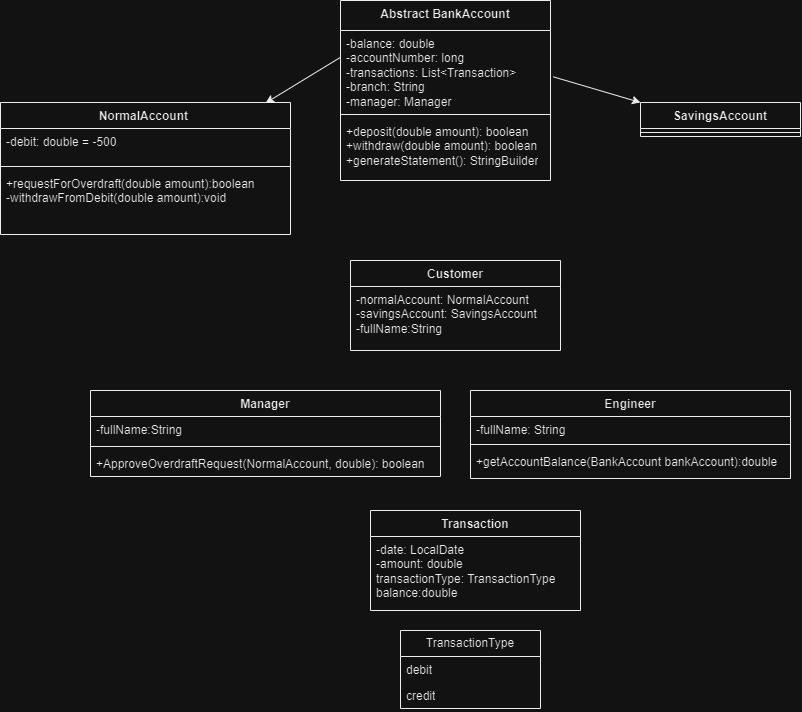

The diagram above was exported from draw.io. Its source (the exported page's mxGraphModel, read from the mxfile embedded in the PNG):
<mxGraphModel dx="699" dy="372" grid="1" gridSize="10" guides="1" tooltips="1" connect="1" arrows="1" fold="1" page="1" pageScale="1" pageWidth="850" pageHeight="1100" math="0" shadow="0">
  <root>
    <mxCell id="0" />
    <mxCell id="1" parent="0" />
    <mxCell id="9a7xbYd19Ny5eqlHVuA5-1" value="Abstract BankAccount" style="swimlane;fontStyle=1;align=center;verticalAlign=top;childLayout=stackLayout;horizontal=1;startSize=30;horizontalStack=0;resizeParent=1;resizeParentMax=0;resizeLast=0;collapsible=1;marginBottom=0;whiteSpace=wrap;html=1;" vertex="1" parent="1">
      <mxGeometry x="380" y="30" width="210" height="180" as="geometry" />
    </mxCell>
    <mxCell id="9a7xbYd19Ny5eqlHVuA5-2" value="-balance: double&lt;br&gt;-accountNumber: long&lt;br&gt;-transactions: List&amp;lt;Transaction&amp;gt;&lt;br&gt;-branch: String&lt;br&gt;-manager: Manager" style="text;strokeColor=none;fillColor=none;align=left;verticalAlign=top;spacingLeft=4;spacingRight=4;overflow=hidden;rotatable=0;points=[[0,0.5],[1,0.5]];portConstraint=eastwest;whiteSpace=wrap;html=1;" vertex="1" parent="9a7xbYd19Ny5eqlHVuA5-1">
      <mxGeometry y="30" width="210" height="80" as="geometry" />
    </mxCell>
    <mxCell id="9a7xbYd19Ny5eqlHVuA5-3" value="" style="line;strokeWidth=1;fillColor=none;align=left;verticalAlign=middle;spacingTop=-1;spacingLeft=3;spacingRight=3;rotatable=0;labelPosition=right;points=[];portConstraint=eastwest;strokeColor=inherit;" vertex="1" parent="9a7xbYd19Ny5eqlHVuA5-1">
      <mxGeometry y="110" width="210" height="8" as="geometry" />
    </mxCell>
    <mxCell id="9a7xbYd19Ny5eqlHVuA5-4" value="+deposit(double amount): boolean&lt;br&gt;+withdraw(double amount): boolean&lt;br&gt;+generateStatement(): StringBuilder" style="text;strokeColor=none;fillColor=none;align=left;verticalAlign=top;spacingLeft=4;spacingRight=4;overflow=hidden;rotatable=0;points=[[0,0.5],[1,0.5]];portConstraint=eastwest;whiteSpace=wrap;html=1;" vertex="1" parent="9a7xbYd19Ny5eqlHVuA5-1">
      <mxGeometry y="118" width="210" height="62" as="geometry" />
    </mxCell>
    <mxCell id="9a7xbYd19Ny5eqlHVuA5-5" value="NormalAccount&amp;nbsp;" style="swimlane;fontStyle=1;align=center;verticalAlign=top;childLayout=stackLayout;horizontal=1;startSize=26;horizontalStack=0;resizeParent=1;resizeParentMax=0;resizeLast=0;collapsible=1;marginBottom=0;whiteSpace=wrap;html=1;" vertex="1" parent="1">
      <mxGeometry x="40" y="132" width="290" height="132" as="geometry" />
    </mxCell>
    <mxCell id="9a7xbYd19Ny5eqlHVuA5-6" value="-debit: double = -500&lt;br&gt;" style="text;strokeColor=none;fillColor=none;align=left;verticalAlign=top;spacingLeft=4;spacingRight=4;overflow=hidden;rotatable=0;points=[[0,0.5],[1,0.5]];portConstraint=eastwest;whiteSpace=wrap;html=1;" vertex="1" parent="9a7xbYd19Ny5eqlHVuA5-5">
      <mxGeometry y="26" width="290" height="34" as="geometry" />
    </mxCell>
    <mxCell id="9a7xbYd19Ny5eqlHVuA5-7" value="" style="line;strokeWidth=1;fillColor=none;align=left;verticalAlign=middle;spacingTop=-1;spacingLeft=3;spacingRight=3;rotatable=0;labelPosition=right;points=[];portConstraint=eastwest;strokeColor=inherit;" vertex="1" parent="9a7xbYd19Ny5eqlHVuA5-5">
      <mxGeometry y="60" width="290" height="8" as="geometry" />
    </mxCell>
    <mxCell id="9a7xbYd19Ny5eqlHVuA5-8" value="+requestForOverdraft(double amount):boolean&lt;br&gt;-withdrawFromDebit(double amount):void" style="text;strokeColor=none;fillColor=none;align=left;verticalAlign=top;spacingLeft=4;spacingRight=4;overflow=hidden;rotatable=0;points=[[0,0.5],[1,0.5]];portConstraint=eastwest;whiteSpace=wrap;html=1;" vertex="1" parent="9a7xbYd19Ny5eqlHVuA5-5">
      <mxGeometry y="68" width="290" height="64" as="geometry" />
    </mxCell>
    <mxCell id="9a7xbYd19Ny5eqlHVuA5-9" value="SavingsAccount" style="swimlane;fontStyle=1;align=center;verticalAlign=top;childLayout=stackLayout;horizontal=1;startSize=26;horizontalStack=0;resizeParent=1;resizeParentMax=0;resizeLast=0;collapsible=1;marginBottom=0;whiteSpace=wrap;html=1;" vertex="1" parent="1">
      <mxGeometry x="680" y="132" width="160" height="34" as="geometry" />
    </mxCell>
    <mxCell id="9a7xbYd19Ny5eqlHVuA5-11" value="" style="line;strokeWidth=1;fillColor=none;align=left;verticalAlign=middle;spacingTop=-1;spacingLeft=3;spacingRight=3;rotatable=0;labelPosition=right;points=[];portConstraint=eastwest;strokeColor=inherit;" vertex="1" parent="9a7xbYd19Ny5eqlHVuA5-9">
      <mxGeometry y="26" width="160" height="8" as="geometry" />
    </mxCell>
    <mxCell id="9a7xbYd19Ny5eqlHVuA5-13" value="" style="endArrow=classic;html=1;rounded=0;exitX=-0.003;exitY=0.34;exitDx=0;exitDy=0;exitPerimeter=0;entryX=0.914;entryY=0.004;entryDx=0;entryDy=0;entryPerimeter=0;" edge="1" parent="1" source="9a7xbYd19Ny5eqlHVuA5-2" target="9a7xbYd19Ny5eqlHVuA5-5">
      <mxGeometry width="50" height="50" relative="1" as="geometry">
        <mxPoint x="260" y="300" as="sourcePoint" />
        <mxPoint x="310" y="250" as="targetPoint" />
      </mxGeometry>
    </mxCell>
    <mxCell id="9a7xbYd19Ny5eqlHVuA5-15" value="" style="endArrow=classic;html=1;rounded=0;entryX=0;entryY=0;entryDx=0;entryDy=0;exitX=1.013;exitY=0.579;exitDx=0;exitDy=0;exitPerimeter=0;" edge="1" parent="1" source="9a7xbYd19Ny5eqlHVuA5-2" target="9a7xbYd19Ny5eqlHVuA5-9">
      <mxGeometry width="50" height="50" relative="1" as="geometry">
        <mxPoint x="260" y="300" as="sourcePoint" />
        <mxPoint x="310" y="250" as="targetPoint" />
      </mxGeometry>
    </mxCell>
    <mxCell id="9a7xbYd19Ny5eqlHVuA5-16" value="Customer" style="swimlane;fontStyle=1;align=center;verticalAlign=top;childLayout=stackLayout;horizontal=1;startSize=26;horizontalStack=0;resizeParent=1;resizeParentMax=0;resizeLast=0;collapsible=1;marginBottom=0;whiteSpace=wrap;html=1;" vertex="1" parent="1">
      <mxGeometry x="390" y="290" width="210" height="90" as="geometry" />
    </mxCell>
    <mxCell id="9a7xbYd19Ny5eqlHVuA5-17" value="-normalAccount: NormalAccount&lt;br&gt;-savingsAccount: SavingsAccount&lt;br&gt;-fullName:String" style="text;strokeColor=none;fillColor=none;align=left;verticalAlign=top;spacingLeft=4;spacingRight=4;overflow=hidden;rotatable=0;points=[[0,0.5],[1,0.5]];portConstraint=eastwest;whiteSpace=wrap;html=1;" vertex="1" parent="9a7xbYd19Ny5eqlHVuA5-16">
      <mxGeometry y="26" width="210" height="64" as="geometry" />
    </mxCell>
    <mxCell id="9a7xbYd19Ny5eqlHVuA5-20" value="Manager" style="swimlane;fontStyle=1;align=center;verticalAlign=top;childLayout=stackLayout;horizontal=1;startSize=26;horizontalStack=0;resizeParent=1;resizeParentMax=0;resizeLast=0;collapsible=1;marginBottom=0;whiteSpace=wrap;html=1;" vertex="1" parent="1">
      <mxGeometry x="130" y="420" width="350" height="86" as="geometry" />
    </mxCell>
    <mxCell id="9a7xbYd19Ny5eqlHVuA5-21" value="-fullName:String" style="text;strokeColor=none;fillColor=none;align=left;verticalAlign=top;spacingLeft=4;spacingRight=4;overflow=hidden;rotatable=0;points=[[0,0.5],[1,0.5]];portConstraint=eastwest;whiteSpace=wrap;html=1;" vertex="1" parent="9a7xbYd19Ny5eqlHVuA5-20">
      <mxGeometry y="26" width="350" height="26" as="geometry" />
    </mxCell>
    <mxCell id="9a7xbYd19Ny5eqlHVuA5-22" value="" style="line;strokeWidth=1;fillColor=none;align=left;verticalAlign=middle;spacingTop=-1;spacingLeft=3;spacingRight=3;rotatable=0;labelPosition=right;points=[];portConstraint=eastwest;strokeColor=inherit;" vertex="1" parent="9a7xbYd19Ny5eqlHVuA5-20">
      <mxGeometry y="52" width="350" height="8" as="geometry" />
    </mxCell>
    <mxCell id="9a7xbYd19Ny5eqlHVuA5-23" value="+ApproveOverdraftRequest(NormalAccount, double): boolean" style="text;strokeColor=none;fillColor=none;align=left;verticalAlign=top;spacingLeft=4;spacingRight=4;overflow=hidden;rotatable=0;points=[[0,0.5],[1,0.5]];portConstraint=eastwest;whiteSpace=wrap;html=1;" vertex="1" parent="9a7xbYd19Ny5eqlHVuA5-20">
      <mxGeometry y="60" width="350" height="26" as="geometry" />
    </mxCell>
    <mxCell id="9a7xbYd19Ny5eqlHVuA5-24" value="Transaction" style="swimlane;fontStyle=1;align=center;verticalAlign=top;childLayout=stackLayout;horizontal=1;startSize=26;horizontalStack=0;resizeParent=1;resizeParentMax=0;resizeLast=0;collapsible=1;marginBottom=0;whiteSpace=wrap;html=1;" vertex="1" parent="1">
      <mxGeometry x="410" y="540" width="210" height="100" as="geometry" />
    </mxCell>
    <mxCell id="9a7xbYd19Ny5eqlHVuA5-25" value="-date: LocalDate&lt;br&gt;-amount: double&lt;br&gt;transactionType: TransactionType&lt;br&gt;balance:double" style="text;strokeColor=none;fillColor=none;align=left;verticalAlign=top;spacingLeft=4;spacingRight=4;overflow=hidden;rotatable=0;points=[[0,0.5],[1,0.5]];portConstraint=eastwest;whiteSpace=wrap;html=1;" vertex="1" parent="9a7xbYd19Ny5eqlHVuA5-24">
      <mxGeometry y="26" width="210" height="74" as="geometry" />
    </mxCell>
    <mxCell id="9a7xbYd19Ny5eqlHVuA5-28" value="Engineer" style="swimlane;fontStyle=1;align=center;verticalAlign=top;childLayout=stackLayout;horizontal=1;startSize=26;horizontalStack=0;resizeParent=1;resizeParentMax=0;resizeLast=0;collapsible=1;marginBottom=0;whiteSpace=wrap;html=1;" vertex="1" parent="1">
      <mxGeometry x="510" y="420" width="320" height="88" as="geometry" />
    </mxCell>
    <mxCell id="9a7xbYd19Ny5eqlHVuA5-29" value="-fullName: String" style="text;strokeColor=none;fillColor=none;align=left;verticalAlign=top;spacingLeft=4;spacingRight=4;overflow=hidden;rotatable=0;points=[[0,0.5],[1,0.5]];portConstraint=eastwest;whiteSpace=wrap;html=1;" vertex="1" parent="9a7xbYd19Ny5eqlHVuA5-28">
      <mxGeometry y="26" width="320" height="24" as="geometry" />
    </mxCell>
    <mxCell id="9a7xbYd19Ny5eqlHVuA5-30" value="" style="line;strokeWidth=1;fillColor=none;align=left;verticalAlign=middle;spacingTop=-1;spacingLeft=3;spacingRight=3;rotatable=0;labelPosition=right;points=[];portConstraint=eastwest;strokeColor=inherit;" vertex="1" parent="9a7xbYd19Ny5eqlHVuA5-28">
      <mxGeometry y="50" width="320" height="8" as="geometry" />
    </mxCell>
    <mxCell id="9a7xbYd19Ny5eqlHVuA5-31" value="+getAccountBalance(BankAccount bankAccount):double" style="text;strokeColor=none;fillColor=none;align=left;verticalAlign=top;spacingLeft=4;spacingRight=4;overflow=hidden;rotatable=0;points=[[0,0.5],[1,0.5]];portConstraint=eastwest;whiteSpace=wrap;html=1;" vertex="1" parent="9a7xbYd19Ny5eqlHVuA5-28">
      <mxGeometry y="58" width="320" height="30" as="geometry" />
    </mxCell>
    <mxCell id="9a7xbYd19Ny5eqlHVuA5-32" value="TransactionType" style="swimlane;fontStyle=0;childLayout=stackLayout;horizontal=1;startSize=26;fillColor=none;horizontalStack=0;resizeParent=1;resizeParentMax=0;resizeLast=0;collapsible=1;marginBottom=0;whiteSpace=wrap;html=1;" vertex="1" parent="1">
      <mxGeometry x="440" y="660" width="140" height="78" as="geometry" />
    </mxCell>
    <mxCell id="9a7xbYd19Ny5eqlHVuA5-33" value="debit" style="text;strokeColor=none;fillColor=none;align=left;verticalAlign=top;spacingLeft=4;spacingRight=4;overflow=hidden;rotatable=0;points=[[0,0.5],[1,0.5]];portConstraint=eastwest;whiteSpace=wrap;html=1;" vertex="1" parent="9a7xbYd19Ny5eqlHVuA5-32">
      <mxGeometry y="26" width="140" height="26" as="geometry" />
    </mxCell>
    <mxCell id="9a7xbYd19Ny5eqlHVuA5-35" value="credit" style="text;strokeColor=none;fillColor=none;align=left;verticalAlign=top;spacingLeft=4;spacingRight=4;overflow=hidden;rotatable=0;points=[[0,0.5],[1,0.5]];portConstraint=eastwest;whiteSpace=wrap;html=1;" vertex="1" parent="9a7xbYd19Ny5eqlHVuA5-32">
      <mxGeometry y="52" width="140" height="26" as="geometry" />
    </mxCell>
  </root>
</mxGraphModel>